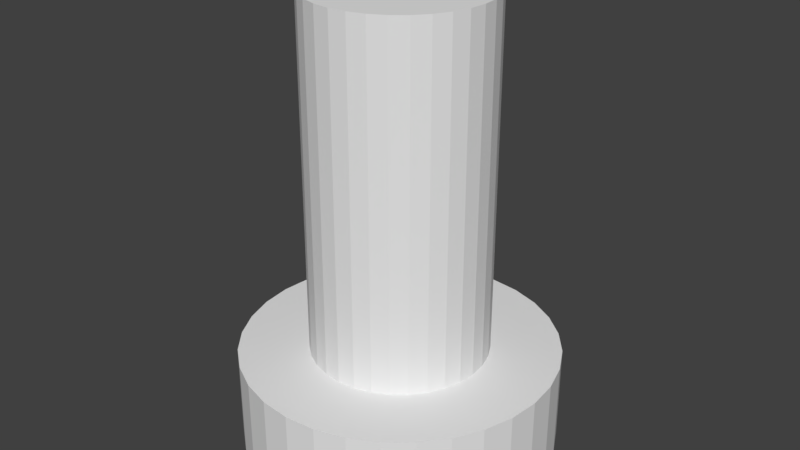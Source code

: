 # Source: DH_notation_1_Base.blend  (saved by Blender 2.79.0; exported with 4.5.12 LTS)
import bpy
from mathutils import Matrix  # noqa: F401  (used for matrix-valued properties, if any)

bpy.ops.wm.read_factory_settings(use_empty=True)
scene = bpy.context.scene
scene.name = 'Scene'

# ---- collections
col_collection_1 = bpy.data.collections.new('Collection 1'); scene.collection.children.link(col_collection_1)

# ---- world
world_world = bpy.data.worlds.new('World'); scene.world = world_world
world_world.color = (0.05088, 0.05088, 0.05088)
world_world.use_sun_shadow = False
world_world.sun_shadow_jitter_overblur = 0.0
world_world.cycles.sampling_method = 'MANUAL'

# ---- meshes
me_cylinder_003 = bpy.data.meshes.new('Cylinder.003')
me_cylinder_003.from_pydata([(0.0, 0.5, -1.0), (0.0, 0.5, 1.0), (0.09755, 0.4904, -1.0), (0.09755, 0.4904, 1.0), (0.1913, 0.4619, -1.0), (0.1913, 0.4619, 1.0), (0.2778, 0.4157, -1.0), (0.2778, 0.4157, 1.0), (0.3536, 0.3536, -1.0), (0.3536, 0.3536, 1.0), (0.4157, 0.2778, -1.0), (0.4157, 0.2778, 1.0), (0.4619, 0.1913, -1.0), (0.4619, 0.1913, 1.0), (0.4904, 0.09755, -1.0), (0.4904, 0.09755, 1.0), (0.5, 3.775e-08, -1.0), (0.5, 3.775e-08, 1.0), (0.4904, -0.09755, -1.0), (0.4904, -0.09755, 1.0), (0.4619, -0.1913, -1.0), (0.4619, -0.1913, 1.0), (0.4157, -0.2778, -1.0), (0.4157, -0.2778, 1.0), (0.3536, -0.3536, -1.0), (0.3536, -0.3536, 1.0), (0.2778, -0.4157, -1.0), (0.2778, -0.4157, 1.0), (0.1913, -0.4619, -1.0), (0.1913, -0.4619, 1.0), (0.09755, -0.4904, -1.0), (0.09755, -0.4904, 1.0), (-1.629e-07, -0.5, -1.0), (-1.629e-07, -0.5, 1.0), (-0.09755, -0.4904, -1.0), (-0.09755, -0.4904, 1.0), (-0.1913, -0.4619, -1.0), (-0.1913, -0.4619, 1.0), (-0.2778, -0.4157, -1.0), (-0.2778, -0.4157, 1.0), (-0.3536, -0.3536, -1.0), (-0.3536, -0.3536, 1.0), (-0.4157, -0.2778, -1.0), (-0.4157, -0.2778, 1.0), (-0.4619, -0.1913, -1.0), (-0.4619, -0.1913, 1.0), (-0.4904, -0.09754, -1.0), (-0.4904, -0.09754, 1.0), (-0.5, 4.828e-07, -1.0), (-0.5, 4.828e-07, 1.0), (-0.4904, 0.09755, -1.0), (-0.4904, 0.09755, 1.0), (-0.4619, 0.1913, -1.0), (-0.4619, 0.1913, 1.0), (-0.4157, 0.2778, -1.0), (-0.4157, 0.2778, 1.0), (-0.3536, 0.3536, -1.0), (-0.3536, 0.3536, 1.0), (-0.2778, 0.4157, -1.0), (-0.2778, 0.4157, 1.0), (-0.1913, 0.4619, -1.0), (-0.1913, 0.4619, 1.0), (-0.09754, 0.4904, -1.0), (-0.09754, 0.4904, 1.0), (-4.665e-08, 0.8929, -1.0), (0.1742, 0.8757, -1.0), (0.3417, 0.8249, -1.0), (0.496, 0.7424, -1.0), (0.6313, 0.6313, -1.0), (0.7424, 0.496, -1.0), (0.8249, 0.3417, -1.0), (0.8757, 0.1742, -1.0), (0.8929, -4.455e-08, -1.0), (0.8757, -0.1742, -1.0), (0.8249, -0.3417, -1.0), (0.7424, -0.496, -1.0), (0.6313, -0.6313, -1.0), (0.496, -0.7424, -1.0), (0.3417, -0.8249, -1.0), (0.1742, -0.8757, -1.0), (-3.376e-07, -0.8929, -1.0), (-0.1742, -0.8757, -1.0), (-0.3417, -0.8249, -1.0), (-0.496, -0.7424, -1.0), (-0.6313, -0.6313, -1.0), (-0.7424, -0.496, -1.0), (-0.8249, -0.3417, -1.0), (-0.8757, -0.1742, -1.0), (-0.8929, 7.502e-07, -1.0), (-0.8757, 0.1742, -1.0), (-0.8249, 0.3417, -1.0), (-0.7424, 0.496, -1.0), (-0.6313, 0.6313, -1.0), (-0.496, 0.7424, -1.0), (-0.3417, 0.8249, -1.0), (-0.1742, 0.8757, -1.0), (-7.645e-08, 0.8929, -1.549), (0.1742, 0.8757, -1.549), (0.3417, 0.8249, -1.549), (0.496, 0.7424, -1.549), (0.6313, 0.6313, -1.549), (0.7424, 0.496, -1.549), (0.8249, 0.3417, -1.549), (0.8757, 0.1742, -1.549), (0.8929, -4.455e-08, -1.549), (0.8757, -0.1742, -1.549), (0.8249, -0.3417, -1.549), (0.7424, -0.496, -1.549), (0.6313, -0.6313, -1.549), (0.496, -0.7424, -1.549), (0.3417, -0.8249, -1.549), (0.1742, -0.8757, -1.549), (-3.674e-07, -0.8929, -1.549), (-0.1742, -0.8757, -1.549), (-0.3417, -0.8249, -1.549), (-0.496, -0.7424, -1.549), (-0.6313, -0.6313, -1.549), (-0.7424, -0.496, -1.549), (-0.8249, -0.3417, -1.549), (-0.8757, -0.1742, -1.549), (-0.8929, 7.502e-07, -1.549), (-0.8757, 0.1742, -1.549), (-0.8249, 0.3417, -1.549), (-0.7424, 0.496, -1.549), (-0.6313, 0.6313, -1.549), (-0.496, 0.7424, -1.549), (-0.3417, 0.8249, -1.549), (-0.1742, 0.8757, -1.549)], [], [(0, 1, 3, 2), (2, 3, 5, 4), (4, 5, 7, 6), (6, 7, 9, 8), (8, 9, 11, 10), (10, 11, 13, 12), (12, 13, 15, 14), (14, 15, 17, 16), (16, 17, 19, 18), (18, 19, 21, 20), (20, 21, 23, 22), (22, 23, 25, 24), (24, 25, 27, 26), (26, 27, 29, 28), (28, 29, 31, 30), (30, 31, 33, 32), (32, 33, 35, 34), (34, 35, 37, 36), (36, 37, 39, 38), (38, 39, 41, 40), (40, 41, 43, 42), (42, 43, 45, 44), (44, 45, 47, 46), (46, 47, 49, 48), (48, 49, 51, 50), (50, 51, 53, 52), (52, 53, 55, 54), (54, 55, 57, 56), (56, 57, 59, 58), (58, 59, 61, 60), (3, 1, 63, 61, 59, 57, 55, 53, 51, 49, 47, 45, 43, 41, 39, 37, 35, 33, 31, 29, 27, 25, 23, 21, 19, 17, 15, 13, 11, 9, 7, 5), (60, 61, 63, 62), (62, 63, 1, 0), (54, 56, 92, 91), (77, 78, 110, 109), (10, 12, 70, 69), (28, 30, 79, 78), (46, 48, 88, 87), (2, 4, 66, 65), (20, 22, 75, 74), (38, 40, 84, 83), (56, 58, 93, 92), (12, 14, 71, 70), (30, 32, 80, 79), (48, 50, 89, 88), (4, 6, 67, 66), (22, 24, 76, 75), (40, 42, 85, 84), (58, 60, 94, 93), (14, 16, 72, 71), (32, 34, 81, 80), (50, 52, 90, 89), (6, 8, 68, 67), (24, 26, 77, 76), (42, 44, 86, 85), (60, 62, 95, 94), (16, 18, 73, 72), (34, 36, 82, 81), (52, 54, 91, 90), (8, 10, 69, 68), (26, 28, 78, 77), (44, 46, 87, 86), (0, 2, 65, 64), (62, 0, 64, 95), (18, 20, 74, 73), (36, 38, 83, 82), (96, 97, 98, 99, 100, 101, 102, 103, 104, 105, 106, 107, 108, 109, 110, 111, 112, 113, 114, 115, 116, 117, 118, 119, 120, 121, 122, 123, 124, 125, 126, 127), (64, 65, 97, 96), (91, 92, 124, 123), (78, 79, 111, 110), (65, 66, 98, 97), (92, 93, 125, 124), (79, 80, 112, 111), (66, 67, 99, 98), (93, 94, 126, 125), (80, 81, 113, 112), (67, 68, 100, 99), (94, 95, 127, 126), (81, 82, 114, 113), (68, 69, 101, 100), (95, 64, 96, 127), (82, 83, 115, 114), (69, 70, 102, 101), (83, 84, 116, 115), (70, 71, 103, 102), (84, 85, 117, 116), (71, 72, 104, 103), (85, 86, 118, 117), (72, 73, 105, 104), (86, 87, 119, 118), (73, 74, 106, 105), (87, 88, 120, 119), (74, 75, 107, 106), (88, 89, 121, 120), (75, 76, 108, 107), (89, 90, 122, 121), (76, 77, 109, 108), (90, 91, 123, 122)])
me_cylinder_003.use_remesh_preserve_volume = False
me_cylinder_003.use_remesh_preserve_attributes = False
me_cylinder_003.use_mirror_vertex_groups = False
me_cylinder_003.update()

# ---- objects
ob_base = bpy.data.objects.new('Base', me_cylinder_003)

# ---- transforms, parenting, visibility, modifiers, constraints
ob_base.location = (0.0, 0.0, 1.574)
ob_base.lineart.crease_threshold = 0.0

# ---- collection membership
col_collection_1.objects.link(ob_base)

# ---- scene / render settings (as saved in the file)
scene.frame_start = 1; scene.frame_end = 250; scene.frame_set(1)
scene.render.engine = 'BLENDER_EEVEE_NEXT'
scene.render.resolution_percentage = 50
scene.render.dither_intensity = 0.0
scene.cycles.use_denoising = False
scene.cycles.samples = 128
scene.cycles.sampling_pattern = 'TABULATED_SOBOL'
scene.cycles.use_adaptive_sampling = False
scene.cycles.use_light_tree = False
scene.cycles.blur_glossy = 0.0
scene.cycles.sample_clamp_indirect = 0.0
scene.view_settings.view_transform = 'Standard'
bpy.context.view_layer.update()

# ---- added for rendering (the .blend has no active camera and no usable light): camera, sun
cam_auto = bpy.data.cameras.new('AutoCamera')
cam_auto.lens = 50.0
cam_auto.sensor_width = 36.0
cam_auto.clip_end = 1000.0
ob_auto_camera = bpy.data.objects.new('AutoCamera', cam_auto)
scene.collection.objects.link(ob_auto_camera)
ob_auto_camera.location = (3.32016, -3.98419, 3.95579)
ob_auto_camera.rotation_euler = (1.09748, -7.21219e-08, 0.694738)
scene.camera = ob_auto_camera
light_auto_sun = bpy.data.lights.new('AutoSun', 'SUN')
light_auto_sun.energy = 3.0
light_auto_sun.angle = 0.0523599
ob_auto_sun = bpy.data.objects.new('AutoSun', light_auto_sun)
scene.collection.objects.link(ob_auto_sun)
ob_auto_sun.rotation_euler = (0.872665, 0.174533, 0.523599)
bpy.context.view_layer.update()
